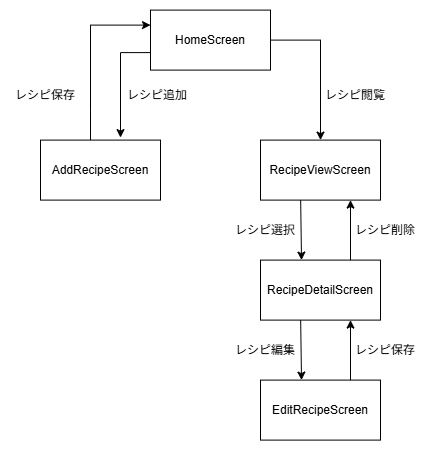

The diagram above was exported from draw.io. Its source (the exported page's mxGraphModel, read from the mxfile embedded in the PNG):
<mxGraphModel dx="1290" dy="860" grid="1" gridSize="10" guides="1" tooltips="1" connect="1" arrows="1" fold="1" page="1" pageScale="1" pageWidth="430" pageHeight="450" math="0" shadow="0">
  <root>
    <mxCell id="0" />
    <mxCell id="1" parent="0" />
    <mxCell id="UMQPjrhtW0WfZCnz47Ac-12" edge="1" parent="1" style="edgeStyle=orthogonalEdgeStyle;rounded=0;orthogonalLoop=1;jettySize=auto;html=1;exitX=0;exitY=0.75;exitDx=0;exitDy=0;entryX=0.5;entryY=0;entryDx=0;entryDy=0;">
      <mxGeometry relative="1" as="geometry">
        <mxPoint x="170" y="52.5" as="sourcePoint" />
        <mxPoint x="120" y="137.5" as="targetPoint" />
      </mxGeometry>
    </mxCell>
    <mxCell id="UMQPjrhtW0WfZCnz47Ac-1" parent="1" style="rounded=0;whiteSpace=wrap;html=1;" value="HomeScreen" vertex="1">
      <mxGeometry height="60" width="120" x="150" y="10" as="geometry" />
    </mxCell>
    <mxCell id="UMQPjrhtW0WfZCnz47Ac-2" parent="1" style="rounded=0;whiteSpace=wrap;html=1;" value="AddRecipeScreen" vertex="1">
      <mxGeometry height="60" width="120" x="40" y="140" as="geometry" />
    </mxCell>
    <mxCell id="UMQPjrhtW0WfZCnz47Ac-3" parent="1" style="rounded=0;whiteSpace=wrap;html=1;" value="RecipeViewScreen" vertex="1">
      <mxGeometry height="60" width="120" x="260" y="140" as="geometry" />
    </mxCell>
    <mxCell id="UMQPjrhtW0WfZCnz47Ac-4" parent="1" style="rounded=0;whiteSpace=wrap;html=1;" value="RecipeDetailScreen" vertex="1">
      <mxGeometry height="60" width="120" x="260" y="260" as="geometry" />
    </mxCell>
    <mxCell id="UMQPjrhtW0WfZCnz47Ac-5" parent="1" style="rounded=0;whiteSpace=wrap;html=1;" value="EditRecipeScreen" vertex="1">
      <mxGeometry height="60" width="120" x="260" y="380" as="geometry" />
    </mxCell>
    <mxCell id="UMQPjrhtW0WfZCnz47Ac-14" edge="1" parent="1" style="endArrow=classic;html=1;rounded=0;entryX=0.5;entryY=0;entryDx=0;entryDy=0;" target="UMQPjrhtW0WfZCnz47Ac-3" value="">
      <mxGeometry height="50" relative="1" width="50" as="geometry">
        <Array as="points">
          <mxPoint x="320" y="40" />
        </Array>
        <mxPoint x="270" y="40" as="sourcePoint" />
        <mxPoint x="320" y="-10" as="targetPoint" />
      </mxGeometry>
    </mxCell>
    <mxCell id="UMQPjrhtW0WfZCnz47Ac-16" parent="1" style="text;html=1;whiteSpace=wrap;strokeColor=none;fillColor=none;align=center;verticalAlign=middle;rounded=0;" value="レシピ追加" vertex="1">
      <mxGeometry height="30" width="90" x="112" y="80" as="geometry" />
    </mxCell>
    <mxCell id="UMQPjrhtW0WfZCnz47Ac-17" parent="1" style="text;html=1;whiteSpace=wrap;strokeColor=none;fillColor=none;align=center;verticalAlign=middle;rounded=0;" value="レシピ閲覧" vertex="1">
      <mxGeometry height="30" width="90" x="310" y="80" as="geometry" />
    </mxCell>
    <mxCell id="UMQPjrhtW0WfZCnz47Ac-18" edge="1" parent="1" style="endArrow=classic;html=1;rounded=0;entryX=0;entryY=0.25;entryDx=0;entryDy=0;exitX=0.25;exitY=0;exitDx=0;exitDy=0;" target="UMQPjrhtW0WfZCnz47Ac-1" value="">
      <mxGeometry height="50" relative="1" width="50" as="geometry">
        <Array as="points">
          <mxPoint x="90" y="110" />
          <mxPoint x="90" y="25" />
        </Array>
        <mxPoint x="90" y="140" as="sourcePoint" />
        <mxPoint x="170" y="25" as="targetPoint" />
      </mxGeometry>
    </mxCell>
    <mxCell id="UMQPjrhtW0WfZCnz47Ac-20" parent="1" style="text;html=1;whiteSpace=wrap;strokeColor=none;fillColor=none;align=center;verticalAlign=middle;rounded=0;" value="レシピ保存" vertex="1">
      <mxGeometry height="30" width="90" y="80" as="geometry" />
    </mxCell>
    <mxCell id="UMQPjrhtW0WfZCnz47Ac-21" edge="1" parent="1" style="endArrow=classic;html=1;rounded=0;entryX=0.5;entryY=0;entryDx=0;entryDy=0;" value="">
      <mxGeometry height="50" relative="1" width="50" as="geometry">
        <mxPoint x="300.16999999999996" y="200" as="sourcePoint" />
        <mxPoint x="301" y="260" as="targetPoint" />
      </mxGeometry>
    </mxCell>
    <mxCell id="UMQPjrhtW0WfZCnz47Ac-24" edge="1" parent="1" style="endArrow=classic;html=1;rounded=0;entryX=0.5;entryY=0;entryDx=0;entryDy=0;" value="">
      <mxGeometry height="50" relative="1" width="50" as="geometry">
        <mxPoint x="300.16999999999996" y="320" as="sourcePoint" />
        <mxPoint x="301" y="380" as="targetPoint" />
      </mxGeometry>
    </mxCell>
    <mxCell id="UMQPjrhtW0WfZCnz47Ac-25" parent="1" style="text;html=1;whiteSpace=wrap;strokeColor=none;fillColor=none;align=center;verticalAlign=middle;rounded=0;" value="レシピ選択" vertex="1">
      <mxGeometry height="30" width="90" x="220" y="215" as="geometry" />
    </mxCell>
    <mxCell id="UMQPjrhtW0WfZCnz47Ac-26" parent="1" style="text;html=1;whiteSpace=wrap;strokeColor=none;fillColor=none;align=center;verticalAlign=middle;rounded=0;" value="レシピ編集" vertex="1">
      <mxGeometry height="30" width="90" x="220" y="335" as="geometry" />
    </mxCell>
    <mxCell id="UMQPjrhtW0WfZCnz47Ac-27" edge="1" parent="1" style="endArrow=classic;html=1;rounded=0;entryX=0.75;entryY=1;entryDx=0;entryDy=0;exitX=0.75;exitY=0;exitDx=0;exitDy=0;" value="">
      <mxGeometry height="50" relative="1" width="50" as="geometry">
        <mxPoint x="350" y="380" as="sourcePoint" />
        <mxPoint x="350" y="320" as="targetPoint" />
      </mxGeometry>
    </mxCell>
    <mxCell id="UMQPjrhtW0WfZCnz47Ac-28" parent="1" style="text;html=1;whiteSpace=wrap;strokeColor=none;fillColor=none;align=center;verticalAlign=middle;rounded=0;" value="レシピ保存" vertex="1">
      <mxGeometry height="30" width="90" x="340" y="335" as="geometry" />
    </mxCell>
    <mxCell id="UMQPjrhtW0WfZCnz47Ac-32" edge="1" parent="1" style="endArrow=classic;html=1;rounded=0;entryX=0.75;entryY=1;entryDx=0;entryDy=0;exitX=0.75;exitY=0;exitDx=0;exitDy=0;" value="">
      <mxGeometry height="50" relative="1" width="50" as="geometry">
        <mxPoint x="350" y="260" as="sourcePoint" />
        <mxPoint x="350" y="200" as="targetPoint" />
      </mxGeometry>
    </mxCell>
    <mxCell id="UMQPjrhtW0WfZCnz47Ac-33" parent="1" style="text;html=1;whiteSpace=wrap;strokeColor=none;fillColor=none;align=center;verticalAlign=middle;rounded=0;" value="レシピ削除" vertex="1">
      <mxGeometry height="30" width="90" x="340" y="215" as="geometry" />
    </mxCell>
  </root>
</mxGraphModel>